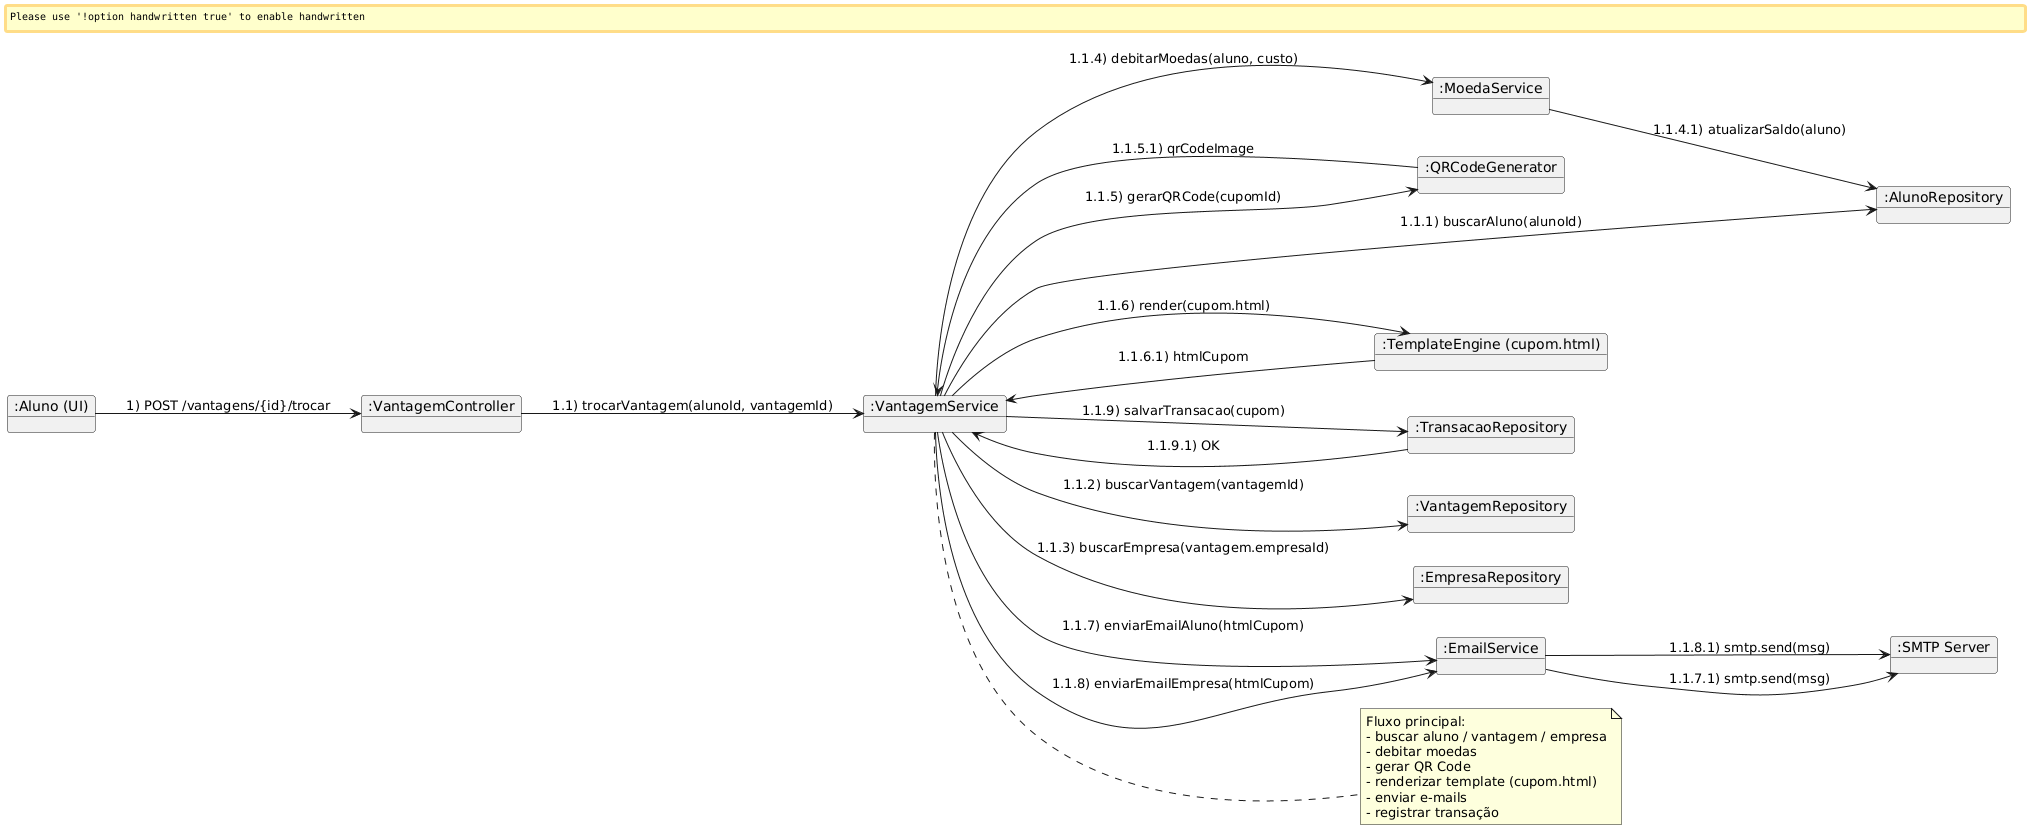

The diagram above was rendered by PlantUML. Its source (embedded in the PNG):
@startuml
' Diagrama de Comunicação - Envio de Cupom por E-mail
' Objetos baseados na estrutura do projeto

skinparam handwritten false
skinparam shadowing false
left to right direction

object ":Aluno (UI)" as UI
object ":VantagemController" as Controller
object ":VantagemService" as VantagemService
object ":MoedaService" as MoedaService
object ":QRCodeGenerator" as QRCodeGenerator
object ":EmailService" as EmailService
object ":TemplateEngine (cupom.html)" as TemplateEngine
object ":TransacaoRepository" as TransacaoRepo
object ":VantagemRepository" as VantagemRepo
object ":EmpresaRepository" as EmpresaRepo
object ":AlunoRepository" as AlunoRepo
object ":SMTP Server" as SMTP

UI --> Controller : 1) POST /vantagens/{id}/trocar
Controller --> VantagemService : 1.1) trocarVantagem(alunoId, vantagemId)

VantagemService --> AlunoRepo : 1.1.1) buscarAluno(alunoId)
VantagemService --> VantagemRepo : 1.1.2) buscarVantagem(vantagemId)
VantagemService --> EmpresaRepo : 1.1.3) buscarEmpresa(vantagem.empresaId)

VantagemService --> MoedaService : 1.1.4) debitarMoedas(aluno, custo)
MoedaService --> AlunoRepo : 1.1.4.1) atualizarSaldo(aluno)

VantagemService --> QRCodeGenerator : 1.1.5) gerarQRCode(cupomId)
QRCodeGenerator --> VantagemService : 1.1.5.1) qrCodeImage

VantagemService --> TemplateEngine : 1.1.6) render(cupom.html)
TemplateEngine --> VantagemService : 1.1.6.1) htmlCupom

VantagemService --> EmailService : 1.1.7) enviarEmailAluno(htmlCupom)
EmailService --> SMTP : 1.1.7.1) smtp.send(msg)

VantagemService --> EmailService : 1.1.8) enviarEmailEmpresa(htmlCupom)
EmailService --> SMTP : 1.1.8.1) smtp.send(msg)

VantagemService --> TransacaoRepo : 1.1.9) salvarTransacao(cupom)
TransacaoRepo --> VantagemService : 1.1.9.1) OK

note right of VantagemService
  Fluxo principal:
  - buscar aluno / vantagem / empresa
  - debitar moedas
  - gerar QR Code
  - renderizar template (cupom.html)
  - enviar e-mails
  - registrar transação
end note
@enduml